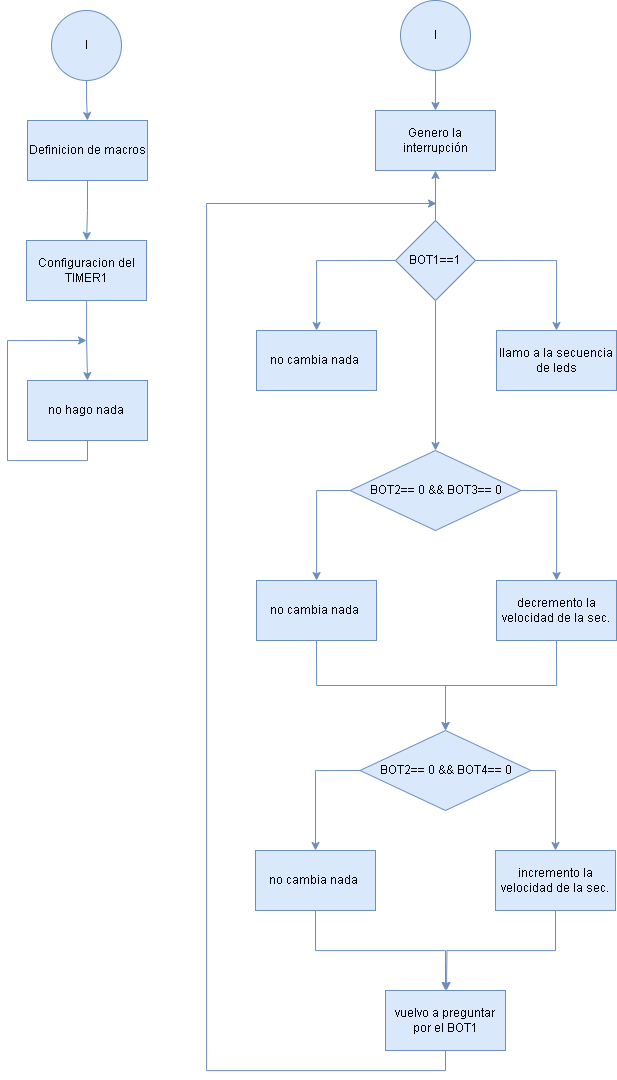

The diagram above was exported from draw.io. Its source (the exported page's mxGraphModel, read from the mxfile embedded in the PNG):
<mxGraphModel dx="1529" dy="787" grid="1" gridSize="10" guides="1" tooltips="1" connect="1" arrows="1" fold="1" page="1" pageScale="1" pageWidth="827" pageHeight="1169" math="0" shadow="0">
  <root>
    <mxCell id="WIyWlLk6GJQsqaUBKTNV-0" />
    <mxCell id="WIyWlLk6GJQsqaUBKTNV-1" parent="WIyWlLk6GJQsqaUBKTNV-0" />
    <mxCell id="ic5k50I9CO_S6wuxbojl-4" style="edgeStyle=orthogonalEdgeStyle;rounded=0;orthogonalLoop=1;jettySize=auto;html=1;exitX=0.5;exitY=1;exitDx=0;exitDy=0;entryX=0.5;entryY=0;entryDx=0;entryDy=0;fillColor=#dae8fc;strokeColor=#6c8ebf;" edge="1" parent="WIyWlLk6GJQsqaUBKTNV-1" source="ic5k50I9CO_S6wuxbojl-0" target="ic5k50I9CO_S6wuxbojl-1">
      <mxGeometry relative="1" as="geometry" />
    </mxCell>
    <mxCell id="ic5k50I9CO_S6wuxbojl-0" value="I" style="ellipse;whiteSpace=wrap;html=1;aspect=fixed;fillColor=#dae8fc;strokeColor=#6c8ebf;" vertex="1" parent="WIyWlLk6GJQsqaUBKTNV-1">
      <mxGeometry x="205" y="50" width="70" height="70" as="geometry" />
    </mxCell>
    <mxCell id="ic5k50I9CO_S6wuxbojl-5" style="edgeStyle=orthogonalEdgeStyle;rounded=0;orthogonalLoop=1;jettySize=auto;html=1;exitX=0.5;exitY=1;exitDx=0;exitDy=0;fillColor=#dae8fc;strokeColor=#6c8ebf;" edge="1" parent="WIyWlLk6GJQsqaUBKTNV-1" source="ic5k50I9CO_S6wuxbojl-1" target="ic5k50I9CO_S6wuxbojl-2">
      <mxGeometry relative="1" as="geometry" />
    </mxCell>
    <mxCell id="ic5k50I9CO_S6wuxbojl-1" value="Definicion de macros" style="rounded=0;whiteSpace=wrap;html=1;fillColor=#dae8fc;strokeColor=#6c8ebf;" vertex="1" parent="WIyWlLk6GJQsqaUBKTNV-1">
      <mxGeometry x="181" y="160" width="120" height="60" as="geometry" />
    </mxCell>
    <mxCell id="ic5k50I9CO_S6wuxbojl-6" value="" style="edgeStyle=orthogonalEdgeStyle;rounded=0;orthogonalLoop=1;jettySize=auto;html=1;fillColor=#dae8fc;strokeColor=#6c8ebf;" edge="1" parent="WIyWlLk6GJQsqaUBKTNV-1" source="ic5k50I9CO_S6wuxbojl-2" target="ic5k50I9CO_S6wuxbojl-3">
      <mxGeometry relative="1" as="geometry" />
    </mxCell>
    <mxCell id="ic5k50I9CO_S6wuxbojl-2" value="Configuracion del TIMER1" style="rounded=0;whiteSpace=wrap;html=1;fillColor=#dae8fc;strokeColor=#6c8ebf;" vertex="1" parent="WIyWlLk6GJQsqaUBKTNV-1">
      <mxGeometry x="180" y="280" width="120" height="60" as="geometry" />
    </mxCell>
    <mxCell id="ic5k50I9CO_S6wuxbojl-7" style="edgeStyle=orthogonalEdgeStyle;rounded=0;orthogonalLoop=1;jettySize=auto;html=1;exitX=0.5;exitY=1;exitDx=0;exitDy=0;fillColor=#dae8fc;strokeColor=#6c8ebf;" edge="1" parent="WIyWlLk6GJQsqaUBKTNV-1" source="ic5k50I9CO_S6wuxbojl-3">
      <mxGeometry relative="1" as="geometry">
        <mxPoint x="240" y="380" as="targetPoint" />
        <Array as="points">
          <mxPoint x="241" y="500" />
          <mxPoint x="161" y="500" />
          <mxPoint x="161" y="380" />
        </Array>
      </mxGeometry>
    </mxCell>
    <mxCell id="ic5k50I9CO_S6wuxbojl-3" value="no hago nada&amp;nbsp;" style="rounded=0;whiteSpace=wrap;html=1;fillColor=#dae8fc;strokeColor=#6c8ebf;" vertex="1" parent="WIyWlLk6GJQsqaUBKTNV-1">
      <mxGeometry x="181" y="420" width="120" height="60" as="geometry" />
    </mxCell>
    <mxCell id="ic5k50I9CO_S6wuxbojl-8" style="edgeStyle=orthogonalEdgeStyle;rounded=0;orthogonalLoop=1;jettySize=auto;html=1;exitX=0.5;exitY=1;exitDx=0;exitDy=0;entryX=0.5;entryY=0;entryDx=0;entryDy=0;fillColor=#dae8fc;strokeColor=#6c8ebf;" edge="1" parent="WIyWlLk6GJQsqaUBKTNV-1" source="ic5k50I9CO_S6wuxbojl-9" target="ic5k50I9CO_S6wuxbojl-10">
      <mxGeometry relative="1" as="geometry" />
    </mxCell>
    <mxCell id="ic5k50I9CO_S6wuxbojl-9" value="I" style="ellipse;whiteSpace=wrap;html=1;aspect=fixed;fillColor=#dae8fc;strokeColor=#6c8ebf;" vertex="1" parent="WIyWlLk6GJQsqaUBKTNV-1">
      <mxGeometry x="554" y="40" width="70" height="70" as="geometry" />
    </mxCell>
    <mxCell id="ic5k50I9CO_S6wuxbojl-10" value="Genero la interrupción" style="rounded=0;whiteSpace=wrap;html=1;fillColor=#dae8fc;strokeColor=#6c8ebf;" vertex="1" parent="WIyWlLk6GJQsqaUBKTNV-1">
      <mxGeometry x="529" y="150" width="120" height="60" as="geometry" />
    </mxCell>
    <mxCell id="ic5k50I9CO_S6wuxbojl-21" style="edgeStyle=orthogonalEdgeStyle;rounded=0;orthogonalLoop=1;jettySize=auto;html=1;exitX=0.5;exitY=0;exitDx=0;exitDy=0;entryX=0.5;entryY=1;entryDx=0;entryDy=0;fillColor=#dae8fc;strokeColor=#6c8ebf;" edge="1" parent="WIyWlLk6GJQsqaUBKTNV-1" source="ic5k50I9CO_S6wuxbojl-11" target="ic5k50I9CO_S6wuxbojl-10">
      <mxGeometry relative="1" as="geometry" />
    </mxCell>
    <mxCell id="ic5k50I9CO_S6wuxbojl-22" style="edgeStyle=orthogonalEdgeStyle;rounded=0;orthogonalLoop=1;jettySize=auto;html=1;exitX=0;exitY=0.5;exitDx=0;exitDy=0;fillColor=#dae8fc;strokeColor=#6c8ebf;" edge="1" parent="WIyWlLk6GJQsqaUBKTNV-1" source="ic5k50I9CO_S6wuxbojl-11" target="ic5k50I9CO_S6wuxbojl-13">
      <mxGeometry relative="1" as="geometry" />
    </mxCell>
    <mxCell id="ic5k50I9CO_S6wuxbojl-23" style="edgeStyle=orthogonalEdgeStyle;rounded=0;orthogonalLoop=1;jettySize=auto;html=1;exitX=1;exitY=0.5;exitDx=0;exitDy=0;entryX=0.5;entryY=0;entryDx=0;entryDy=0;fillColor=#dae8fc;strokeColor=#6c8ebf;" edge="1" parent="WIyWlLk6GJQsqaUBKTNV-1" source="ic5k50I9CO_S6wuxbojl-11" target="ic5k50I9CO_S6wuxbojl-12">
      <mxGeometry relative="1" as="geometry" />
    </mxCell>
    <mxCell id="ic5k50I9CO_S6wuxbojl-24" style="edgeStyle=orthogonalEdgeStyle;rounded=0;orthogonalLoop=1;jettySize=auto;html=1;exitX=0.5;exitY=1;exitDx=0;exitDy=0;fillColor=#dae8fc;strokeColor=#6c8ebf;" edge="1" parent="WIyWlLk6GJQsqaUBKTNV-1" source="ic5k50I9CO_S6wuxbojl-11" target="ic5k50I9CO_S6wuxbojl-14">
      <mxGeometry relative="1" as="geometry" />
    </mxCell>
    <mxCell id="ic5k50I9CO_S6wuxbojl-11" value="BOT1==1" style="rhombus;whiteSpace=wrap;html=1;fillColor=#dae8fc;strokeColor=#6c8ebf;" vertex="1" parent="WIyWlLk6GJQsqaUBKTNV-1">
      <mxGeometry x="549" y="260" width="80" height="80" as="geometry" />
    </mxCell>
    <mxCell id="ic5k50I9CO_S6wuxbojl-12" value="llamo a la secuencia de leds" style="rounded=0;whiteSpace=wrap;html=1;fillColor=#dae8fc;strokeColor=#6c8ebf;" vertex="1" parent="WIyWlLk6GJQsqaUBKTNV-1">
      <mxGeometry x="650" y="370" width="120" height="60" as="geometry" />
    </mxCell>
    <mxCell id="ic5k50I9CO_S6wuxbojl-13" value="no cambia nada&amp;nbsp;" style="rounded=0;whiteSpace=wrap;html=1;fillColor=#dae8fc;strokeColor=#6c8ebf;" vertex="1" parent="WIyWlLk6GJQsqaUBKTNV-1">
      <mxGeometry x="410" y="370" width="120" height="60" as="geometry" />
    </mxCell>
    <mxCell id="ic5k50I9CO_S6wuxbojl-25" style="edgeStyle=orthogonalEdgeStyle;rounded=0;orthogonalLoop=1;jettySize=auto;html=1;exitX=0;exitY=0.5;exitDx=0;exitDy=0;fillColor=#dae8fc;strokeColor=#6c8ebf;" edge="1" parent="WIyWlLk6GJQsqaUBKTNV-1" source="ic5k50I9CO_S6wuxbojl-14" target="ic5k50I9CO_S6wuxbojl-15">
      <mxGeometry relative="1" as="geometry" />
    </mxCell>
    <mxCell id="ic5k50I9CO_S6wuxbojl-26" style="edgeStyle=orthogonalEdgeStyle;rounded=0;orthogonalLoop=1;jettySize=auto;html=1;exitX=1;exitY=0.5;exitDx=0;exitDy=0;fillColor=#dae8fc;strokeColor=#6c8ebf;" edge="1" parent="WIyWlLk6GJQsqaUBKTNV-1" source="ic5k50I9CO_S6wuxbojl-14" target="ic5k50I9CO_S6wuxbojl-16">
      <mxGeometry relative="1" as="geometry" />
    </mxCell>
    <mxCell id="ic5k50I9CO_S6wuxbojl-14" value="BOT2== 0 &amp;amp;&amp;amp; BOT3== 0" style="rhombus;whiteSpace=wrap;html=1;fillColor=#dae8fc;strokeColor=#6c8ebf;" vertex="1" parent="WIyWlLk6GJQsqaUBKTNV-1">
      <mxGeometry x="503.5" y="490" width="171" height="80" as="geometry" />
    </mxCell>
    <mxCell id="ic5k50I9CO_S6wuxbojl-27" style="edgeStyle=orthogonalEdgeStyle;rounded=0;orthogonalLoop=1;jettySize=auto;html=1;exitX=0.5;exitY=1;exitDx=0;exitDy=0;fillColor=#dae8fc;strokeColor=#6c8ebf;" edge="1" parent="WIyWlLk6GJQsqaUBKTNV-1" source="ic5k50I9CO_S6wuxbojl-15" target="ic5k50I9CO_S6wuxbojl-17">
      <mxGeometry relative="1" as="geometry" />
    </mxCell>
    <mxCell id="ic5k50I9CO_S6wuxbojl-15" value="no cambia nada&amp;nbsp;" style="rounded=0;whiteSpace=wrap;html=1;fillColor=#dae8fc;strokeColor=#6c8ebf;" vertex="1" parent="WIyWlLk6GJQsqaUBKTNV-1">
      <mxGeometry x="410" y="620" width="120" height="60" as="geometry" />
    </mxCell>
    <mxCell id="ic5k50I9CO_S6wuxbojl-29" style="edgeStyle=orthogonalEdgeStyle;rounded=0;orthogonalLoop=1;jettySize=auto;html=1;exitX=0.5;exitY=1;exitDx=0;exitDy=0;entryX=0.5;entryY=0;entryDx=0;entryDy=0;fillColor=#dae8fc;strokeColor=#6c8ebf;" edge="1" parent="WIyWlLk6GJQsqaUBKTNV-1" source="ic5k50I9CO_S6wuxbojl-16" target="ic5k50I9CO_S6wuxbojl-17">
      <mxGeometry relative="1" as="geometry" />
    </mxCell>
    <mxCell id="ic5k50I9CO_S6wuxbojl-16" value="decremento la velocidad de la sec." style="rounded=0;whiteSpace=wrap;html=1;fillColor=#dae8fc;strokeColor=#6c8ebf;" vertex="1" parent="WIyWlLk6GJQsqaUBKTNV-1">
      <mxGeometry x="650" y="620" width="120" height="60" as="geometry" />
    </mxCell>
    <mxCell id="ic5k50I9CO_S6wuxbojl-30" style="edgeStyle=orthogonalEdgeStyle;rounded=0;orthogonalLoop=1;jettySize=auto;html=1;exitX=0;exitY=0.5;exitDx=0;exitDy=0;entryX=0.5;entryY=0;entryDx=0;entryDy=0;fillColor=#dae8fc;strokeColor=#6c8ebf;" edge="1" parent="WIyWlLk6GJQsqaUBKTNV-1" source="ic5k50I9CO_S6wuxbojl-17" target="ic5k50I9CO_S6wuxbojl-18">
      <mxGeometry relative="1" as="geometry" />
    </mxCell>
    <mxCell id="ic5k50I9CO_S6wuxbojl-31" style="edgeStyle=orthogonalEdgeStyle;rounded=0;orthogonalLoop=1;jettySize=auto;html=1;exitX=1;exitY=0.5;exitDx=0;exitDy=0;fillColor=#dae8fc;strokeColor=#6c8ebf;" edge="1" parent="WIyWlLk6GJQsqaUBKTNV-1" source="ic5k50I9CO_S6wuxbojl-17" target="ic5k50I9CO_S6wuxbojl-19">
      <mxGeometry relative="1" as="geometry" />
    </mxCell>
    <mxCell id="ic5k50I9CO_S6wuxbojl-17" value="BOT2== 0 &amp;amp;&amp;amp; BOT4== 0" style="rhombus;whiteSpace=wrap;html=1;fillColor=#dae8fc;strokeColor=#6c8ebf;" vertex="1" parent="WIyWlLk6GJQsqaUBKTNV-1">
      <mxGeometry x="513.5" y="770" width="171" height="80" as="geometry" />
    </mxCell>
    <mxCell id="ic5k50I9CO_S6wuxbojl-32" style="edgeStyle=orthogonalEdgeStyle;rounded=0;orthogonalLoop=1;jettySize=auto;html=1;exitX=0.5;exitY=1;exitDx=0;exitDy=0;fillColor=#dae8fc;strokeColor=#6c8ebf;" edge="1" parent="WIyWlLk6GJQsqaUBKTNV-1" source="ic5k50I9CO_S6wuxbojl-18" target="ic5k50I9CO_S6wuxbojl-20">
      <mxGeometry relative="1" as="geometry" />
    </mxCell>
    <mxCell id="ic5k50I9CO_S6wuxbojl-18" value="no cambia nada&amp;nbsp;" style="rounded=0;whiteSpace=wrap;html=1;fillColor=#dae8fc;strokeColor=#6c8ebf;" vertex="1" parent="WIyWlLk6GJQsqaUBKTNV-1">
      <mxGeometry x="409" y="890" width="120" height="60" as="geometry" />
    </mxCell>
    <mxCell id="ic5k50I9CO_S6wuxbojl-33" style="edgeStyle=orthogonalEdgeStyle;rounded=0;orthogonalLoop=1;jettySize=auto;html=1;exitX=0.5;exitY=1;exitDx=0;exitDy=0;fillColor=#dae8fc;strokeColor=#6c8ebf;" edge="1" parent="WIyWlLk6GJQsqaUBKTNV-1" source="ic5k50I9CO_S6wuxbojl-19">
      <mxGeometry relative="1" as="geometry">
        <mxPoint x="600" y="1030" as="targetPoint" />
      </mxGeometry>
    </mxCell>
    <mxCell id="ic5k50I9CO_S6wuxbojl-19" value="incremento la velocidad de la sec." style="rounded=0;whiteSpace=wrap;html=1;fillColor=#dae8fc;strokeColor=#6c8ebf;" vertex="1" parent="WIyWlLk6GJQsqaUBKTNV-1">
      <mxGeometry x="649" y="890" width="120" height="60" as="geometry" />
    </mxCell>
    <mxCell id="ic5k50I9CO_S6wuxbojl-34" style="edgeStyle=orthogonalEdgeStyle;rounded=0;orthogonalLoop=1;jettySize=auto;html=1;exitX=0.5;exitY=1;exitDx=0;exitDy=0;fillColor=#dae8fc;strokeColor=#6c8ebf;" edge="1" parent="WIyWlLk6GJQsqaUBKTNV-1" source="ic5k50I9CO_S6wuxbojl-20">
      <mxGeometry relative="1" as="geometry">
        <mxPoint x="590" y="243" as="targetPoint" />
        <Array as="points">
          <mxPoint x="599" y="1110" />
          <mxPoint x="360" y="1110" />
          <mxPoint x="360" y="243" />
        </Array>
      </mxGeometry>
    </mxCell>
    <mxCell id="ic5k50I9CO_S6wuxbojl-20" value="vuelvo a preguntar por el BOT1" style="rounded=0;whiteSpace=wrap;html=1;fillColor=#dae8fc;strokeColor=#6c8ebf;" vertex="1" parent="WIyWlLk6GJQsqaUBKTNV-1">
      <mxGeometry x="539" y="1030" width="120" height="60" as="geometry" />
    </mxCell>
  </root>
</mxGraphModel>